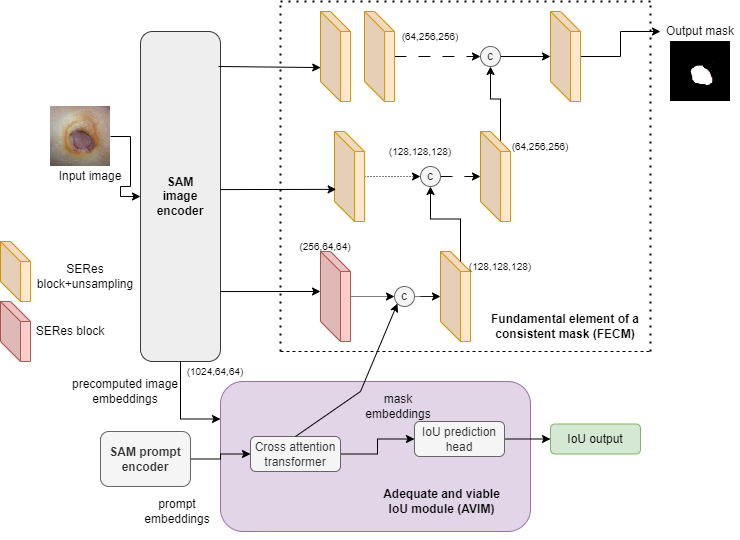

The diagram above was exported from draw.io. Its source (the exported page's mxGraphModel, read from the mxfile embedded in the PNG):
<mxGraphModel dx="866" dy="454" grid="1" gridSize="10" guides="1" tooltips="1" connect="1" arrows="1" fold="1" page="1" pageScale="1" pageWidth="827" pageHeight="1169" math="0" shadow="0">
  <root>
    <mxCell id="0" />
    <mxCell id="1" parent="0" />
    <mxCell id="Qf9-2Nm1d9FrdcUMw2ri-1" value="&lt;b&gt;SAM&lt;/b&gt;&lt;div&gt;&lt;b&gt;image encoder&lt;/b&gt;&lt;/div&gt;" style="rounded=1;whiteSpace=wrap;html=1;fillColor=#eeeeee;strokeColor=#36393d;" vertex="1" parent="1">
      <mxGeometry x="190" y="130" width="80" height="330" as="geometry" />
    </mxCell>
    <mxCell id="Qf9-2Nm1d9FrdcUMw2ri-2" value="" style="shape=cube;whiteSpace=wrap;html=1;boundedLbl=1;backgroundOutline=1;darkOpacity=0.05;darkOpacity2=0.1;fillColor=#ffe6cc;strokeColor=#d79b00;" vertex="1" parent="1">
      <mxGeometry x="370" y="110" width="30" height="90" as="geometry" />
    </mxCell>
    <mxCell id="Qf9-2Nm1d9FrdcUMw2ri-3" value="" style="edgeStyle=orthogonalEdgeStyle;rounded=0;orthogonalLoop=1;jettySize=auto;html=1;strokeWidth=1;dashed=1;dashPattern=12 12;" edge="1" parent="1" source="Qf9-2Nm1d9FrdcUMw2ri-4">
      <mxGeometry relative="1" as="geometry">
        <mxPoint x="530" y="155" as="targetPoint" />
      </mxGeometry>
    </mxCell>
    <mxCell id="Qf9-2Nm1d9FrdcUMw2ri-4" value="" style="shape=cube;whiteSpace=wrap;html=1;boundedLbl=1;backgroundOutline=1;darkOpacity=0.05;darkOpacity2=0.1;fillColor=#ffe6cc;strokeColor=#d79b00;" vertex="1" parent="1">
      <mxGeometry x="414" y="110" width="30" height="90" as="geometry" />
    </mxCell>
    <mxCell id="Qf9-2Nm1d9FrdcUMw2ri-5" value="" style="edgeStyle=orthogonalEdgeStyle;rounded=0;orthogonalLoop=1;jettySize=auto;html=1;dashed=1;dashPattern=1 2;" edge="1" parent="1" source="Qf9-2Nm1d9FrdcUMw2ri-6" target="Qf9-2Nm1d9FrdcUMw2ri-15">
      <mxGeometry relative="1" as="geometry" />
    </mxCell>
    <mxCell id="Qf9-2Nm1d9FrdcUMw2ri-6" value="" style="shape=cube;whiteSpace=wrap;html=1;boundedLbl=1;backgroundOutline=1;darkOpacity=0.05;darkOpacity2=0.1;fillColor=#ffe6cc;strokeColor=#d79b00;" vertex="1" parent="1">
      <mxGeometry x="384" y="230" width="30" height="90" as="geometry" />
    </mxCell>
    <mxCell id="Qf9-2Nm1d9FrdcUMw2ri-7" value="" style="edgeStyle=orthogonalEdgeStyle;rounded=0;orthogonalLoop=1;jettySize=auto;html=1;entryX=0.5;entryY=1;entryDx=0;entryDy=0;exitX=0;exitY=0;exitDx=20;exitDy=10;exitPerimeter=0;" edge="1" parent="1" source="Qf9-2Nm1d9FrdcUMw2ri-8" target="Qf9-2Nm1d9FrdcUMw2ri-17">
      <mxGeometry relative="1" as="geometry">
        <mxPoint x="640" y="275" as="targetPoint" />
      </mxGeometry>
    </mxCell>
    <mxCell id="Qf9-2Nm1d9FrdcUMw2ri-8" value="" style="shape=cube;whiteSpace=wrap;html=1;boundedLbl=1;backgroundOutline=1;darkOpacity=0.05;darkOpacity2=0.1;fillColor=#ffe6cc;strokeColor=#d79b00;" vertex="1" parent="1">
      <mxGeometry x="530" y="230" width="30" height="90" as="geometry" />
    </mxCell>
    <mxCell id="Qf9-2Nm1d9FrdcUMw2ri-9" value="" style="edgeStyle=orthogonalEdgeStyle;rounded=0;orthogonalLoop=1;jettySize=auto;html=1;dashed=1;dashPattern=1 1;" edge="1" parent="1" source="Qf9-2Nm1d9FrdcUMw2ri-10" target="Qf9-2Nm1d9FrdcUMw2ri-19">
      <mxGeometry relative="1" as="geometry" />
    </mxCell>
    <mxCell id="Qf9-2Nm1d9FrdcUMw2ri-10" value="" style="shape=cube;whiteSpace=wrap;html=1;boundedLbl=1;backgroundOutline=1;darkOpacity=0.05;darkOpacity2=0.1;fillColor=#f8cecc;strokeColor=#b85450;" vertex="1" parent="1">
      <mxGeometry x="370" y="350" width="30" height="90" as="geometry" />
    </mxCell>
    <mxCell id="Qf9-2Nm1d9FrdcUMw2ri-11" value="" style="shape=cube;whiteSpace=wrap;html=1;boundedLbl=1;backgroundOutline=1;darkOpacity=0.05;darkOpacity2=0.1;fillColor=#ffe6cc;strokeColor=#d79b00;" vertex="1" parent="1">
      <mxGeometry x="490" y="350" width="30" height="90" as="geometry" />
    </mxCell>
    <mxCell id="Qf9-2Nm1d9FrdcUMw2ri-12" value="" style="edgeStyle=orthogonalEdgeStyle;rounded=0;orthogonalLoop=1;jettySize=auto;html=1;" edge="1" parent="1" source="Qf9-2Nm1d9FrdcUMw2ri-13" target="Qf9-2Nm1d9FrdcUMw2ri-27">
      <mxGeometry relative="1" as="geometry" />
    </mxCell>
    <mxCell id="Qf9-2Nm1d9FrdcUMw2ri-13" value="" style="shape=cube;whiteSpace=wrap;html=1;boundedLbl=1;backgroundOutline=1;darkOpacity=0.05;darkOpacity2=0.1;fillColor=#ffe6cc;strokeColor=#d79b00;" vertex="1" parent="1">
      <mxGeometry x="600" y="110" width="30" height="90" as="geometry" />
    </mxCell>
    <mxCell id="Qf9-2Nm1d9FrdcUMw2ri-14" value="" style="edgeStyle=orthogonalEdgeStyle;rounded=0;orthogonalLoop=1;jettySize=auto;html=1;dashed=1;dashPattern=12 12;" edge="1" parent="1" source="Qf9-2Nm1d9FrdcUMw2ri-15" target="Qf9-2Nm1d9FrdcUMw2ri-8">
      <mxGeometry relative="1" as="geometry" />
    </mxCell>
    <mxCell id="Qf9-2Nm1d9FrdcUMw2ri-15" value="c" style="ellipse;whiteSpace=wrap;html=1;aspect=fixed;fillColor=#f5f5f5;fontColor=#333333;strokeColor=#666666;" vertex="1" parent="1">
      <mxGeometry x="470" y="265" width="20" height="20" as="geometry" />
    </mxCell>
    <mxCell id="Qf9-2Nm1d9FrdcUMw2ri-16" value="" style="edgeStyle=orthogonalEdgeStyle;rounded=0;orthogonalLoop=1;jettySize=auto;html=1;" edge="1" parent="1" source="Qf9-2Nm1d9FrdcUMw2ri-17" target="Qf9-2Nm1d9FrdcUMw2ri-13">
      <mxGeometry relative="1" as="geometry" />
    </mxCell>
    <mxCell id="Qf9-2Nm1d9FrdcUMw2ri-17" value="c" style="ellipse;whiteSpace=wrap;html=1;aspect=fixed;fillColor=#f5f5f5;fontColor=#333333;strokeColor=#666666;" vertex="1" parent="1">
      <mxGeometry x="530" y="145" width="20" height="20" as="geometry" />
    </mxCell>
    <mxCell id="Qf9-2Nm1d9FrdcUMw2ri-18" value="" style="edgeStyle=orthogonalEdgeStyle;rounded=0;orthogonalLoop=1;jettySize=auto;html=1;dashed=1;dashPattern=1 1;" edge="1" parent="1" source="Qf9-2Nm1d9FrdcUMw2ri-19" target="Qf9-2Nm1d9FrdcUMw2ri-11">
      <mxGeometry relative="1" as="geometry" />
    </mxCell>
    <mxCell id="Qf9-2Nm1d9FrdcUMw2ri-19" value="c" style="ellipse;whiteSpace=wrap;html=1;aspect=fixed;fillColor=#f5f5f5;fontColor=#333333;strokeColor=#666666;" vertex="1" parent="1">
      <mxGeometry x="444" y="385" width="20" height="20" as="geometry" />
    </mxCell>
    <mxCell id="Qf9-2Nm1d9FrdcUMw2ri-20" value="" style="endArrow=none;dashed=1;html=1;rounded=0;" edge="1" parent="1">
      <mxGeometry width="50" height="50" relative="1" as="geometry">
        <mxPoint x="330" y="450" as="sourcePoint" />
        <mxPoint x="700" y="450" as="targetPoint" />
      </mxGeometry>
    </mxCell>
    <mxCell id="Qf9-2Nm1d9FrdcUMw2ri-21" value="" style="endArrow=none;dashed=1;html=1;dashPattern=1 3;strokeWidth=2;rounded=0;" edge="1" parent="1">
      <mxGeometry width="50" height="50" relative="1" as="geometry">
        <mxPoint x="330" y="450" as="sourcePoint" />
        <mxPoint x="330" y="100" as="targetPoint" />
      </mxGeometry>
    </mxCell>
    <mxCell id="Qf9-2Nm1d9FrdcUMw2ri-22" value="" style="endArrow=none;dashed=1;html=1;dashPattern=1 3;strokeWidth=2;rounded=0;" edge="1" parent="1">
      <mxGeometry width="50" height="50" relative="1" as="geometry">
        <mxPoint x="330" y="100" as="sourcePoint" />
        <mxPoint x="700" y="100" as="targetPoint" />
      </mxGeometry>
    </mxCell>
    <mxCell id="Qf9-2Nm1d9FrdcUMw2ri-23" value="" style="edgeStyle=orthogonalEdgeStyle;rounded=0;orthogonalLoop=1;jettySize=auto;html=1;" edge="1" parent="1" source="Qf9-2Nm1d9FrdcUMw2ri-24" target="Qf9-2Nm1d9FrdcUMw2ri-1">
      <mxGeometry relative="1" as="geometry" />
    </mxCell>
    <mxCell id="Qf9-2Nm1d9FrdcUMw2ri-24" value="" style="shape=image;verticalLabelPosition=bottom;labelBackgroundColor=default;verticalAlign=top;aspect=fixed;imageAspect=0;image=data:image/jpeg,(base64 omitted: 31004 chars);" vertex="1" parent="1">
      <mxGeometry x="100" y="205" width="60" height="60" as="geometry" />
    </mxCell>
    <mxCell id="Qf9-2Nm1d9FrdcUMw2ri-25" value="" style="shape=image;verticalLabelPosition=bottom;labelBackgroundColor=default;verticalAlign=top;aspect=fixed;imageAspect=0;image=data:image/png,(base64 omitted: 3956 chars);" vertex="1" parent="1">
      <mxGeometry x="720" y="140" width="60" height="60" as="geometry" />
    </mxCell>
    <mxCell id="Qf9-2Nm1d9FrdcUMw2ri-26" value="Input image" style="text;html=1;align=center;verticalAlign=middle;whiteSpace=wrap;rounded=0;" vertex="1" parent="1">
      <mxGeometry x="105" y="260" width="70" height="30" as="geometry" />
    </mxCell>
    <mxCell id="Qf9-2Nm1d9FrdcUMw2ri-27" value="Output mask" style="text;html=1;align=center;verticalAlign=middle;whiteSpace=wrap;rounded=0;" vertex="1" parent="1">
      <mxGeometry x="710" y="115" width="80" height="30" as="geometry" />
    </mxCell>
    <mxCell id="Qf9-2Nm1d9FrdcUMw2ri-28" value="&lt;font style=&quot;font-size: 10px;&quot;&gt;(64,256,256)&lt;/font&gt;" style="text;html=1;align=center;verticalAlign=middle;whiteSpace=wrap;rounded=0;" vertex="1" parent="1">
      <mxGeometry x="450" y="120" width="60" height="30" as="geometry" />
    </mxCell>
    <mxCell id="Qf9-2Nm1d9FrdcUMw2ri-29" value="&lt;font style=&quot;font-size: 10px;&quot;&gt;(128,128,128)&lt;/font&gt;" style="text;html=1;align=center;verticalAlign=middle;whiteSpace=wrap;rounded=0;" vertex="1" parent="1">
      <mxGeometry x="440" y="235" width="60" height="30" as="geometry" />
    </mxCell>
    <mxCell id="Qf9-2Nm1d9FrdcUMw2ri-30" value="&lt;font style=&quot;font-size: 10px;&quot;&gt;(64,256,256)&lt;/font&gt;" style="text;html=1;align=center;verticalAlign=middle;whiteSpace=wrap;rounded=0;" vertex="1" parent="1">
      <mxGeometry x="560" y="230" width="60" height="30" as="geometry" />
    </mxCell>
    <mxCell id="Qf9-2Nm1d9FrdcUMw2ri-31" value="" style="edgeStyle=orthogonalEdgeStyle;rounded=0;orthogonalLoop=1;jettySize=auto;html=1;exitX=0;exitY=0;exitDx=20;exitDy=10;entryX=0.5;entryY=1;entryDx=0;entryDy=0;exitPerimeter=0;" edge="1" parent="1" source="Qf9-2Nm1d9FrdcUMw2ri-11" target="Qf9-2Nm1d9FrdcUMw2ri-15">
      <mxGeometry relative="1" as="geometry" />
    </mxCell>
    <mxCell id="Qf9-2Nm1d9FrdcUMw2ri-32" value="&lt;font style=&quot;font-size: 10px;&quot;&gt;(128,128,128)&lt;/font&gt;" style="text;html=1;align=center;verticalAlign=middle;whiteSpace=wrap;rounded=0;" vertex="1" parent="1">
      <mxGeometry x="520" y="350" width="60" height="30" as="geometry" />
    </mxCell>
    <mxCell id="Qf9-2Nm1d9FrdcUMw2ri-33" value="&lt;font style=&quot;font-size: 10px;&quot;&gt;(256,64,64)&lt;/font&gt;" style="text;html=1;align=center;verticalAlign=middle;whiteSpace=wrap;rounded=0;" vertex="1" parent="1">
      <mxGeometry x="345" y="330" width="60" height="30" as="geometry" />
    </mxCell>
    <mxCell id="Qf9-2Nm1d9FrdcUMw2ri-34" value="&lt;b&gt;Fundamental element of a consistent mask (FECM)&lt;/b&gt;" style="text;html=1;align=center;verticalAlign=middle;whiteSpace=wrap;rounded=0;" vertex="1" parent="1">
      <mxGeometry x="532" y="410" width="166" height="30" as="geometry" />
    </mxCell>
    <mxCell id="Qf9-2Nm1d9FrdcUMw2ri-35" value="" style="endArrow=none;dashed=1;html=1;dashPattern=1 3;strokeWidth=2;rounded=0;" edge="1" parent="1">
      <mxGeometry width="50" height="50" relative="1" as="geometry">
        <mxPoint x="700" y="450" as="sourcePoint" />
        <mxPoint x="700" y="100" as="targetPoint" />
      </mxGeometry>
    </mxCell>
    <mxCell id="Qf9-2Nm1d9FrdcUMw2ri-36" value="" style="rounded=1;whiteSpace=wrap;html=1;fillColor=#e1d5e7;strokeColor=#9673a6;" vertex="1" parent="1">
      <mxGeometry x="270" y="480" width="310" height="150" as="geometry" />
    </mxCell>
    <mxCell id="Qf9-2Nm1d9FrdcUMw2ri-37" value="" style="edgeStyle=orthogonalEdgeStyle;rounded=0;orthogonalLoop=1;jettySize=auto;html=1;entryX=0;entryY=0.5;entryDx=0;entryDy=0;" edge="1" parent="1" source="Qf9-2Nm1d9FrdcUMw2ri-38" target="Qf9-2Nm1d9FrdcUMw2ri-40">
      <mxGeometry relative="1" as="geometry" />
    </mxCell>
    <mxCell id="Qf9-2Nm1d9FrdcUMw2ri-38" value="Cross attention transformer" style="rounded=1;whiteSpace=wrap;html=1;fillColor=#f5f5f5;fontColor=#333333;strokeColor=#666666;" vertex="1" parent="1">
      <mxGeometry x="300" y="535" width="90" height="35" as="geometry" />
    </mxCell>
    <mxCell id="Qf9-2Nm1d9FrdcUMw2ri-39" value="" style="edgeStyle=orthogonalEdgeStyle;rounded=0;orthogonalLoop=1;jettySize=auto;html=1;" edge="1" parent="1" source="Qf9-2Nm1d9FrdcUMw2ri-40" target="Qf9-2Nm1d9FrdcUMw2ri-42">
      <mxGeometry relative="1" as="geometry" />
    </mxCell>
    <mxCell id="Qf9-2Nm1d9FrdcUMw2ri-40" value="IoU prediction head" style="rounded=1;whiteSpace=wrap;html=1;fillColor=#f5f5f5;fontColor=#333333;strokeColor=#666666;" vertex="1" parent="1">
      <mxGeometry x="464" y="520" width="90" height="35" as="geometry" />
    </mxCell>
    <mxCell id="Qf9-2Nm1d9FrdcUMw2ri-41" value="&lt;b&gt;Adequate and viable IoU module (AVIM)&lt;/b&gt;" style="text;html=1;align=center;verticalAlign=middle;whiteSpace=wrap;rounded=0;" vertex="1" parent="1">
      <mxGeometry x="429" y="585" width="125" height="30" as="geometry" />
    </mxCell>
    <mxCell id="Qf9-2Nm1d9FrdcUMw2ri-42" value="IoU output" style="rounded=1;whiteSpace=wrap;html=1;fillColor=#d5e8d4;strokeColor=#82b366;" vertex="1" parent="1">
      <mxGeometry x="600" y="522.5" width="90" height="30" as="geometry" />
    </mxCell>
    <mxCell id="Qf9-2Nm1d9FrdcUMw2ri-43" value="" style="shape=cube;whiteSpace=wrap;html=1;boundedLbl=1;backgroundOutline=1;darkOpacity=0.05;darkOpacity2=0.1;fillColor=#ffe6cc;strokeColor=#d79b00;" vertex="1" parent="1">
      <mxGeometry x="50" y="340" width="30" height="60" as="geometry" />
    </mxCell>
    <mxCell id="Qf9-2Nm1d9FrdcUMw2ri-44" value="" style="shape=cube;whiteSpace=wrap;html=1;boundedLbl=1;backgroundOutline=1;darkOpacity=0.05;darkOpacity2=0.1;fillColor=#f8cecc;strokeColor=#b85450;size=20;" vertex="1" parent="1">
      <mxGeometry x="50" y="400" width="30" height="60" as="geometry" />
    </mxCell>
    <mxCell id="Qf9-2Nm1d9FrdcUMw2ri-45" value="SERes block+unsampling" style="text;html=1;align=center;verticalAlign=middle;whiteSpace=wrap;rounded=0;" vertex="1" parent="1">
      <mxGeometry x="80" y="360" width="110" height="30" as="geometry" />
    </mxCell>
    <mxCell id="Qf9-2Nm1d9FrdcUMw2ri-46" value="SERes block" style="text;html=1;align=center;verticalAlign=middle;whiteSpace=wrap;rounded=0;" vertex="1" parent="1">
      <mxGeometry x="80" y="415" width="80" height="30" as="geometry" />
    </mxCell>
    <mxCell id="Qf9-2Nm1d9FrdcUMw2ri-47" value="mask embeddings" style="text;html=1;align=center;verticalAlign=middle;whiteSpace=wrap;rounded=0;" vertex="1" parent="1">
      <mxGeometry x="405" y="490" width="86" height="30" as="geometry" />
    </mxCell>
    <mxCell id="Qf9-2Nm1d9FrdcUMw2ri-48" value="" style="edgeStyle=orthogonalEdgeStyle;rounded=0;orthogonalLoop=1;jettySize=auto;html=1;" edge="1" parent="1" source="Qf9-2Nm1d9FrdcUMw2ri-49" target="Qf9-2Nm1d9FrdcUMw2ri-38">
      <mxGeometry relative="1" as="geometry" />
    </mxCell>
    <mxCell id="Qf9-2Nm1d9FrdcUMw2ri-49" value="&lt;b&gt;SAM prompt encoder&lt;/b&gt;" style="rounded=1;whiteSpace=wrap;html=1;fillColor=#f5f5f5;fontColor=#333333;strokeColor=#666666;" vertex="1" parent="1">
      <mxGeometry x="150" y="530" width="90" height="55" as="geometry" />
    </mxCell>
    <mxCell id="Qf9-2Nm1d9FrdcUMw2ri-50" value="prompt&lt;div&gt;embeddings&lt;/div&gt;" style="text;html=1;align=center;verticalAlign=middle;whiteSpace=wrap;rounded=0;" vertex="1" parent="1">
      <mxGeometry x="184" y="590" width="86" height="40" as="geometry" />
    </mxCell>
    <mxCell id="Qf9-2Nm1d9FrdcUMw2ri-51" value="" style="edgeStyle=orthogonalEdgeStyle;rounded=0;orthogonalLoop=1;jettySize=auto;html=1;exitX=0.5;exitY=1;exitDx=0;exitDy=0;entryX=0;entryY=0.25;entryDx=0;entryDy=0;" edge="1" parent="1" source="Qf9-2Nm1d9FrdcUMw2ri-1" target="Qf9-2Nm1d9FrdcUMw2ri-36">
      <mxGeometry relative="1" as="geometry">
        <mxPoint x="209.5" y="464" as="sourcePoint" />
        <mxPoint x="269.5" y="459" as="targetPoint" />
      </mxGeometry>
    </mxCell>
    <mxCell id="Qf9-2Nm1d9FrdcUMw2ri-52" value="" style="endArrow=classic;html=1;rounded=0;exitX=1;exitY=0.788;exitDx=0;exitDy=0;exitPerimeter=0;" edge="1" parent="1" source="Qf9-2Nm1d9FrdcUMw2ri-1">
      <mxGeometry width="50" height="50" relative="1" as="geometry">
        <mxPoint x="271" y="396" as="sourcePoint" />
        <mxPoint x="370" y="390" as="targetPoint" />
      </mxGeometry>
    </mxCell>
    <mxCell id="Qf9-2Nm1d9FrdcUMw2ri-53" value="" style="endArrow=classic;html=1;rounded=0;entryX=0.055;entryY=0.643;entryDx=0;entryDy=0;entryPerimeter=0;exitX=1.002;exitY=0.479;exitDx=0;exitDy=0;exitPerimeter=0;" edge="1" parent="1" source="Qf9-2Nm1d9FrdcUMw2ri-1" target="Qf9-2Nm1d9FrdcUMw2ri-6">
      <mxGeometry width="50" height="50" relative="1" as="geometry">
        <mxPoint x="270" y="290" as="sourcePoint" />
        <mxPoint x="370" y="290" as="targetPoint" />
      </mxGeometry>
    </mxCell>
    <mxCell id="Qf9-2Nm1d9FrdcUMw2ri-54" value="" style="endArrow=classic;html=1;rounded=0;entryX=0.006;entryY=0.623;entryDx=0;entryDy=0;entryPerimeter=0;exitX=1.002;exitY=0.479;exitDx=0;exitDy=0;exitPerimeter=0;" edge="1" parent="1" target="Qf9-2Nm1d9FrdcUMw2ri-2">
      <mxGeometry width="50" height="50" relative="1" as="geometry">
        <mxPoint x="268" y="165" as="sourcePoint" />
        <mxPoint x="384" y="165" as="targetPoint" />
      </mxGeometry>
    </mxCell>
    <mxCell id="Qf9-2Nm1d9FrdcUMw2ri-55" value="" style="endArrow=classic;html=1;rounded=0;entryX=0;entryY=1;entryDx=0;entryDy=0;exitX=0.5;exitY=0;exitDx=0;exitDy=0;" edge="1" parent="1" source="Qf9-2Nm1d9FrdcUMw2ri-38" target="Qf9-2Nm1d9FrdcUMw2ri-19">
      <mxGeometry width="50" height="50" relative="1" as="geometry">
        <mxPoint x="360" y="520" as="sourcePoint" />
        <mxPoint x="410" y="470" as="targetPoint" />
        <Array as="points">
          <mxPoint x="410" y="490" />
        </Array>
      </mxGeometry>
    </mxCell>
    <mxCell id="Qf9-2Nm1d9FrdcUMw2ri-56" value="&lt;font style=&quot;font-size: 10px;&quot;&gt;(1024,64,64)&lt;/font&gt;" style="text;html=1;align=center;verticalAlign=middle;whiteSpace=wrap;rounded=0;" vertex="1" parent="1">
      <mxGeometry x="230" y="460" width="70" height="20" as="geometry" />
    </mxCell>
    <mxCell id="Qf9-2Nm1d9FrdcUMw2ri-57" value="precomputed image&lt;div&gt;embeddings&lt;/div&gt;" style="text;html=1;align=center;verticalAlign=middle;whiteSpace=wrap;rounded=0;" vertex="1" parent="1">
      <mxGeometry x="120" y="470" width="110" height="40" as="geometry" />
    </mxCell>
  </root>
</mxGraphModel>